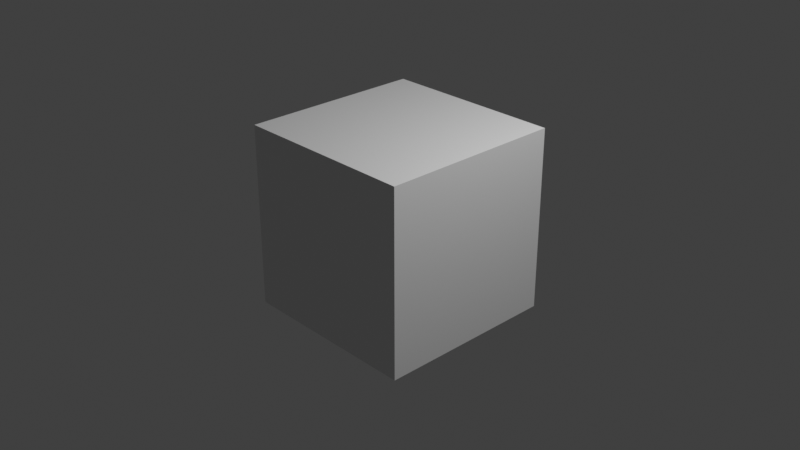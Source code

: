 # Source: css-tips-video-with-audio.blend  (saved by Blender 4.3.34; exported with 4.5.12 LTS)
import bpy
from mathutils import Matrix  # noqa: F401  (used for matrix-valued properties, if any)

bpy.ops.wm.read_factory_settings(use_empty=True)
scene = bpy.context.scene
scene.name = 'Scene'

# ---- collections
col_collection = bpy.data.collections.new('Collection'); scene.collection.children.link(col_collection)

# ---- materials (node trees are filled in below, after node groups)
mat_material = bpy.data.materials.new('Material')
mat_material.alpha_threshold = 0.0
mat_material.roughness = 0.5
mat_material.line_color = (0.0, 0.0, 0.0, 1.0)

# ---- material node trees
mat_material.use_nodes = True; mat_material.node_tree.nodes.clear()
_N = mat_material.node_tree.nodes; _L = mat_material.node_tree.links
n0 = _N.new('ShaderNodeOutputMaterial'); n0.name = 'Material Output'; n0.location = (300, 300)
n1 = _N.new('ShaderNodeBsdfPrincipled'); n1.name = 'Principled BSDF'; n1.location = (10, 300)
n1.inputs[3].default_value = 1.45
_L.new(n1.outputs[0], n0.inputs[0])
n0.is_active_output = True

# ---- world
world_world = bpy.data.worlds.new('World'); scene.world = world_world
world_world.use_nodes = True; world_world.node_tree.nodes.clear()
_N = world_world.node_tree.nodes; _L = world_world.node_tree.links
n0 = _N.new('ShaderNodeOutputWorld'); n0.name = 'World Output'; n0.location = (300, 300)
n1 = _N.new('ShaderNodeBackground'); n1.name = 'Background'; n1.location = (10, 300)
n1.inputs[0].default_value = (0.05088, 0.05088, 0.05088, 1.0)
_L.new(n1.outputs[0], n0.inputs[0])
n0.is_active_output = True
world_world.color = (0.05088, 0.05088, 0.05088)
world_world.sun_shadow_jitter_overblur = 0.0

# ---- cameras
cam_camera = bpy.data.cameras.new('Camera')
cam_camera.clip_end = 100.0
cam_camera.ortho_scale = 7.314

# ---- lights
light_light = bpy.data.lights.new('Light', 'POINT')
light_light.energy = 1000.0
light_light.shadow_soft_size = 0.1

# ---- meshes
me_cube = bpy.data.meshes.new('Cube')
me_cube.from_pydata([(1.0, 1.0, 1.0), (1.0, 1.0, -1.0), (1.0, -1.0, 1.0), (1.0, -1.0, -1.0), (-1.0, 1.0, 1.0), (-1.0, 1.0, -1.0), (-1.0, -1.0, 1.0), (-1.0, -1.0, -1.0)], [], [(0, 4, 6, 2), (3, 2, 6, 7), (7, 6, 4, 5), (5, 1, 3, 7), (1, 0, 2, 3), (5, 4, 0, 1)])
_uv = me_cube.uv_layers.new(name='UVMap')
_uv.uv.foreach_set('vector', [0.625, 0.5, 0.875, 0.5, 0.875, 0.75, 0.625, 0.75, 0.375, 0.75, 0.625, 0.75, 0.625, 1.0, 0.375, 1.0, 0.375, 0.0, 0.625, 0.0, 0.625, 0.25, 0.375, 0.25, 0.125, 0.5, 0.375, 0.5, 0.375, 0.75, 0.125, 0.75, 0.375, 0.5, 0.625, 0.5, 0.625, 0.75, 0.375, 0.75, 0.375, 0.25, 0.625, 0.25, 0.625, 0.5, 0.375, 0.5])
me_cube.materials.append(mat_material)
me_cube.use_mirror_vertex_groups = False
me_cube.update()

# ---- objects
ob_cube = bpy.data.objects.new('Cube', me_cube)
ob_light = bpy.data.objects.new('Light', light_light)
ob_camera = bpy.data.objects.new('Camera', cam_camera)

# ---- transforms, parenting, visibility, modifiers, constraints
ob_cube.location = (0.0, 0.0, 0.0)
ob_cube.lock_rotations_4d = False
ob_cube.empty_display_type = 'ARROWS'
ob_cube.lineart.crease_threshold = 0.0
ob_light.location = (4.076, 1.005, 5.904)
ob_light.rotation_euler = (0.6503, 0.05522, 1.866)
ob_light.lock_rotations_4d = False
ob_light.empty_display_type = 'ARROWS'
ob_light.color = (0.0, 0.0, 0.0, 0.0)
ob_light.lineart.crease_threshold = 0.0
ob_camera.location = (7.359, -6.926, 4.958)
ob_camera.rotation_euler = (1.109, 0.0, 0.8149)
ob_camera.lock_rotations_4d = False
ob_camera.empty_display_type = 'ARROWS'
ob_camera.color = (0.0, 0.0, 0.0, 0.0)
ob_camera.display_type = 'WIRE'
ob_camera.lineart.crease_threshold = 0.0

# ---- collection membership
col_collection.objects.link(ob_cube)
col_collection.objects.link(ob_light)
col_collection.objects.link(ob_camera)

# ---- scene / render settings (as saved in the file)
scene.camera = ob_camera
scene.frame_start = 1; scene.frame_end = 9100; scene.frame_set(3964)
scene.render.engine = 'BLENDER_EEVEE_NEXT'
scene.render.image_settings.file_format = 'FFMPEG'
scene.render.image_settings.color_mode = 'RGB'
scene.render.fps = 6
scene.render.fps_base = 0.1
scene.view_settings.view_transform = 'Standard'
bpy.context.view_layer.update()
